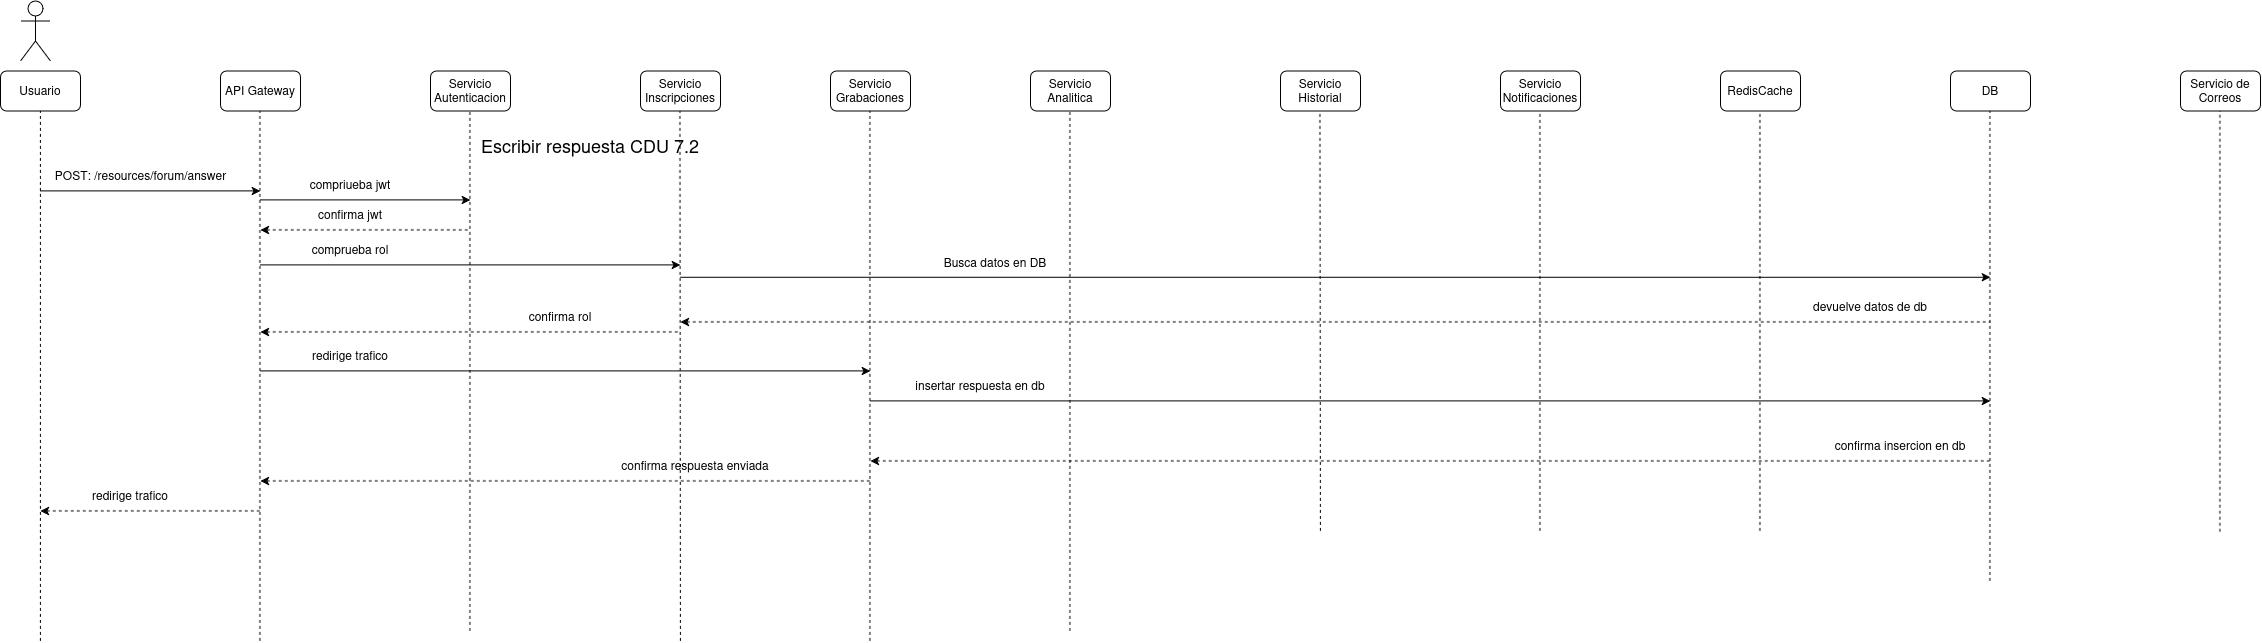

The diagram above was exported from draw.io. Its source (the exported page's mxGraphModel, read from the mxfile embedded in the PNG):
<mxGraphModel dx="1507" dy="883" grid="1" gridSize="10" guides="1" tooltips="1" connect="1" arrows="1" fold="1" page="1" pageScale="1" pageWidth="850" pageHeight="1100" math="0" shadow="0">
  <root>
    <mxCell id="pIAH8o5VDJEez8N0mIHY-0" />
    <mxCell id="pIAH8o5VDJEez8N0mIHY-1" parent="pIAH8o5VDJEez8N0mIHY-0" />
    <mxCell id="pIAH8o5VDJEez8N0mIHY-2" parent="pIAH8o5VDJEez8N0mIHY-1" style="shape=umlActor;verticalLabelPosition=bottom;verticalAlign=top;html=1;outlineConnect=0;" value="" vertex="1">
      <mxGeometry height="60" width="30" x="60" y="30" as="geometry" />
    </mxCell>
    <mxCell id="pIAH8o5VDJEez8N0mIHY-3" parent="pIAH8o5VDJEez8N0mIHY-1" style="rounded=1;whiteSpace=wrap;html=1;" value="Usuario" vertex="1">
      <mxGeometry height="40" width="80" x="40" y="100" as="geometry" />
    </mxCell>
    <mxCell id="pIAH8o5VDJEez8N0mIHY-4" parent="pIAH8o5VDJEez8N0mIHY-1" style="rounded=1;whiteSpace=wrap;html=1;" value="API Gateway" vertex="1">
      <mxGeometry height="40" width="80" x="260" y="100" as="geometry" />
    </mxCell>
    <mxCell id="pIAH8o5VDJEez8N0mIHY-5" parent="pIAH8o5VDJEez8N0mIHY-1" style="rounded=1;whiteSpace=wrap;html=1;" value="Servicio Autenticacion" vertex="1">
      <mxGeometry height="40" width="80" x="470" y="100" as="geometry" />
    </mxCell>
    <mxCell id="pIAH8o5VDJEez8N0mIHY-6" parent="pIAH8o5VDJEez8N0mIHY-1" style="rounded=1;whiteSpace=wrap;html=1;" value="Servicio Inscripciones" vertex="1">
      <mxGeometry height="40" width="80" x="680" y="100" as="geometry" />
    </mxCell>
    <mxCell id="pIAH8o5VDJEez8N0mIHY-7" parent="pIAH8o5VDJEez8N0mIHY-1" style="rounded=1;whiteSpace=wrap;html=1;" value="Servicio Grabaciones" vertex="1">
      <mxGeometry height="40" width="80" x="870" y="100" as="geometry" />
    </mxCell>
    <mxCell id="pIAH8o5VDJEez8N0mIHY-8" parent="pIAH8o5VDJEez8N0mIHY-1" style="rounded=1;whiteSpace=wrap;html=1;" value="Servicio Analitica" vertex="1">
      <mxGeometry height="40" width="80" x="1070" y="100" as="geometry" />
    </mxCell>
    <mxCell id="pIAH8o5VDJEez8N0mIHY-9" parent="pIAH8o5VDJEez8N0mIHY-1" style="rounded=1;whiteSpace=wrap;html=1;" value="RedisCache" vertex="1">
      <mxGeometry height="40" width="80" x="1760" y="100" as="geometry" />
    </mxCell>
    <mxCell id="pIAH8o5VDJEez8N0mIHY-10" parent="pIAH8o5VDJEez8N0mIHY-1" style="rounded=1;whiteSpace=wrap;html=1;" value="Servicio Notificaciones" vertex="1">
      <mxGeometry height="40" width="80" x="1540" y="100" as="geometry" />
    </mxCell>
    <mxCell id="pIAH8o5VDJEez8N0mIHY-11" parent="pIAH8o5VDJEez8N0mIHY-1" style="rounded=1;whiteSpace=wrap;html=1;" value="Servicio Historial" vertex="1">
      <mxGeometry height="40" width="80" x="1320" y="100" as="geometry" />
    </mxCell>
    <mxCell id="pIAH8o5VDJEez8N0mIHY-12" parent="pIAH8o5VDJEez8N0mIHY-1" style="rounded=1;whiteSpace=wrap;html=1;" value="DB" vertex="1">
      <mxGeometry height="40" width="80" x="1990" y="100" as="geometry" />
    </mxCell>
    <mxCell id="pIAH8o5VDJEez8N0mIHY-13" parent="pIAH8o5VDJEez8N0mIHY-1" style="rounded=1;whiteSpace=wrap;html=1;" value="Servicio de Correos" vertex="1">
      <mxGeometry height="40" width="80" x="2220" y="100" as="geometry" />
    </mxCell>
    <mxCell id="pIAH8o5VDJEez8N0mIHY-14" edge="1" parent="pIAH8o5VDJEez8N0mIHY-1" style="endArrow=classic;html=1;rounded=0;" value="">
      <mxGeometry height="50" relative="1" width="50" as="geometry">
        <mxPoint x="80" y="220" as="sourcePoint" />
        <mxPoint x="300" y="220" as="targetPoint" />
      </mxGeometry>
    </mxCell>
    <mxCell id="pIAH8o5VDJEez8N0mIHY-15" parent="pIAH8o5VDJEez8N0mIHY-1" style="text;html=1;whiteSpace=wrap;strokeColor=none;fillColor=none;align=center;verticalAlign=middle;rounded=0;" value="&lt;div&gt;&lt;span style=&quot;font-size: 18px;&quot;&gt;Escribir respuesta CDU 7.2&lt;/span&gt;&lt;/div&gt;" vertex="1">
      <mxGeometry height="30" width="440" x="410" y="160" as="geometry" />
    </mxCell>
    <mxCell id="pIAH8o5VDJEez8N0mIHY-16" parent="pIAH8o5VDJEez8N0mIHY-1" style="text;html=1;whiteSpace=wrap;strokeColor=none;fillColor=none;align=center;verticalAlign=middle;rounded=0;" value="POST: /resources/forum/answer" vertex="1">
      <mxGeometry height="30" width="181" x="90" y="190" as="geometry" />
    </mxCell>
    <mxCell id="pIAH8o5VDJEez8N0mIHY-17" edge="1" parent="pIAH8o5VDJEez8N0mIHY-1" style="endArrow=none;dashed=1;html=1;rounded=0;entryX=0.5;entryY=1;entryDx=0;entryDy=0;" target="pIAH8o5VDJEez8N0mIHY-3" value="">
      <mxGeometry height="50" relative="1" width="50" as="geometry">
        <mxPoint x="80" y="670" as="sourcePoint" />
        <mxPoint x="550" y="210" as="targetPoint" />
      </mxGeometry>
    </mxCell>
    <mxCell id="pIAH8o5VDJEez8N0mIHY-18" edge="1" parent="pIAH8o5VDJEez8N0mIHY-1" style="endArrow=none;dashed=1;html=1;rounded=0;entryX=0.5;entryY=1;entryDx=0;entryDy=0;" value="">
      <mxGeometry height="50" relative="1" width="50" as="geometry">
        <mxPoint x="299.5" y="670" as="sourcePoint" />
        <mxPoint x="299.5" y="140" as="targetPoint" />
      </mxGeometry>
    </mxCell>
    <mxCell id="pIAH8o5VDJEez8N0mIHY-19" edge="1" parent="pIAH8o5VDJEez8N0mIHY-1" style="endArrow=none;dashed=1;html=1;rounded=0;entryX=0.5;entryY=1;entryDx=0;entryDy=0;" value="">
      <mxGeometry height="50" relative="1" width="50" as="geometry">
        <mxPoint x="509.5" y="660" as="sourcePoint" />
        <mxPoint x="509.5" y="140" as="targetPoint" />
      </mxGeometry>
    </mxCell>
    <mxCell id="pIAH8o5VDJEez8N0mIHY-20" edge="1" parent="pIAH8o5VDJEez8N0mIHY-1" style="endArrow=none;dashed=1;html=1;rounded=0;entryX=0.5;entryY=1;entryDx=0;entryDy=0;" value="">
      <mxGeometry height="50" relative="1" width="50" as="geometry">
        <mxPoint x="720" y="670" as="sourcePoint" />
        <mxPoint x="719.5" y="140" as="targetPoint" />
      </mxGeometry>
    </mxCell>
    <mxCell id="pIAH8o5VDJEez8N0mIHY-21" edge="1" parent="pIAH8o5VDJEez8N0mIHY-1" style="endArrow=none;dashed=1;html=1;rounded=0;entryX=0.5;entryY=1;entryDx=0;entryDy=0;" value="">
      <mxGeometry height="50" relative="1" width="50" as="geometry">
        <mxPoint x="909.5" y="670" as="sourcePoint" />
        <mxPoint x="909.5" y="140" as="targetPoint" />
      </mxGeometry>
    </mxCell>
    <mxCell id="pIAH8o5VDJEez8N0mIHY-22" edge="1" parent="pIAH8o5VDJEez8N0mIHY-1" style="endArrow=none;dashed=1;html=1;rounded=0;entryX=0.5;entryY=1;entryDx=0;entryDy=0;" value="">
      <mxGeometry height="50" relative="1" width="50" as="geometry">
        <mxPoint x="1109.5" y="660" as="sourcePoint" />
        <mxPoint x="1109.5" y="140" as="targetPoint" />
      </mxGeometry>
    </mxCell>
    <mxCell id="pIAH8o5VDJEez8N0mIHY-23" edge="1" parent="pIAH8o5VDJEez8N0mIHY-1" style="endArrow=none;dashed=1;html=1;rounded=0;entryX=0.5;entryY=1;entryDx=0;entryDy=0;" value="">
      <mxGeometry height="50" relative="1" width="50" as="geometry">
        <mxPoint x="1360" y="560" as="sourcePoint" />
        <mxPoint x="1359.5" y="140" as="targetPoint" />
      </mxGeometry>
    </mxCell>
    <mxCell id="pIAH8o5VDJEez8N0mIHY-24" edge="1" parent="pIAH8o5VDJEez8N0mIHY-1" style="endArrow=none;dashed=1;html=1;rounded=0;entryX=0.5;entryY=1;entryDx=0;entryDy=0;" value="">
      <mxGeometry height="50" relative="1" width="50" as="geometry">
        <mxPoint x="1579.5" y="560" as="sourcePoint" />
        <mxPoint x="1579.5" y="140" as="targetPoint" />
      </mxGeometry>
    </mxCell>
    <mxCell id="pIAH8o5VDJEez8N0mIHY-25" edge="1" parent="pIAH8o5VDJEez8N0mIHY-1" style="endArrow=none;dashed=1;html=1;rounded=0;entryX=0.5;entryY=1;entryDx=0;entryDy=0;" value="">
      <mxGeometry height="50" relative="1" width="50" as="geometry">
        <mxPoint x="1799.5" y="560" as="sourcePoint" />
        <mxPoint x="1799.5" y="140" as="targetPoint" />
      </mxGeometry>
    </mxCell>
    <mxCell id="pIAH8o5VDJEez8N0mIHY-26" edge="1" parent="pIAH8o5VDJEez8N0mIHY-1" style="endArrow=none;dashed=1;html=1;rounded=0;entryX=0.5;entryY=1;entryDx=0;entryDy=0;" value="">
      <mxGeometry height="50" relative="1" width="50" as="geometry">
        <mxPoint x="2029.5" y="610" as="sourcePoint" />
        <mxPoint x="2029.5" y="140" as="targetPoint" />
      </mxGeometry>
    </mxCell>
    <mxCell id="pIAH8o5VDJEez8N0mIHY-27" edge="1" parent="pIAH8o5VDJEez8N0mIHY-1" style="endArrow=none;dashed=1;html=1;rounded=0;entryX=0.5;entryY=1;entryDx=0;entryDy=0;" value="">
      <mxGeometry height="50" relative="1" width="50" as="geometry">
        <mxPoint x="2259.5" y="560.7999877929688" as="sourcePoint" />
        <mxPoint x="2259.5" y="140" as="targetPoint" />
      </mxGeometry>
    </mxCell>
    <mxCell id="pIAH8o5VDJEez8N0mIHY-28" edge="1" parent="pIAH8o5VDJEez8N0mIHY-1" style="endArrow=classic;html=1;rounded=0;" value="">
      <mxGeometry height="50" relative="1" width="50" as="geometry">
        <mxPoint x="300" y="400" as="sourcePoint" />
        <mxPoint x="910" y="400" as="targetPoint" />
      </mxGeometry>
    </mxCell>
    <mxCell id="pIAH8o5VDJEez8N0mIHY-29" parent="pIAH8o5VDJEez8N0mIHY-1" style="text;html=1;whiteSpace=wrap;strokeColor=none;fillColor=none;align=center;verticalAlign=middle;rounded=0;" value="redirige trafico" vertex="1">
      <mxGeometry height="30" width="120" x="330" y="370" as="geometry" />
    </mxCell>
    <mxCell id="pIAH8o5VDJEez8N0mIHY-30" edge="1" parent="pIAH8o5VDJEez8N0mIHY-1" style="endArrow=classic;html=1;rounded=0;" value="">
      <mxGeometry height="50" relative="1" width="50" as="geometry">
        <mxPoint x="910" y="430" as="sourcePoint" />
        <mxPoint x="2030" y="430" as="targetPoint" />
      </mxGeometry>
    </mxCell>
    <mxCell id="pIAH8o5VDJEez8N0mIHY-31" parent="pIAH8o5VDJEez8N0mIHY-1" style="text;html=1;whiteSpace=wrap;strokeColor=none;fillColor=none;align=center;verticalAlign=middle;rounded=0;" value="insertar respuesta en db" vertex="1">
      <mxGeometry height="30" width="160" x="940" y="400" as="geometry" />
    </mxCell>
    <mxCell id="pIAH8o5VDJEez8N0mIHY-32" edge="1" parent="pIAH8o5VDJEez8N0mIHY-1" style="endArrow=none;html=1;rounded=0;startArrow=classic;startFill=1;endFill=0;dashed=1;" value="">
      <mxGeometry height="50" relative="1" width="50" as="geometry">
        <mxPoint x="910" y="490" as="sourcePoint" />
        <mxPoint x="2030" y="490" as="targetPoint" />
      </mxGeometry>
    </mxCell>
    <mxCell id="pIAH8o5VDJEez8N0mIHY-33" parent="pIAH8o5VDJEez8N0mIHY-1" style="text;html=1;whiteSpace=wrap;strokeColor=none;fillColor=none;align=center;verticalAlign=middle;rounded=0;" value="confirma insercion en db" vertex="1">
      <mxGeometry height="30" width="160" x="1860" y="460" as="geometry" />
    </mxCell>
    <mxCell id="pIAH8o5VDJEez8N0mIHY-34" edge="1" parent="pIAH8o5VDJEez8N0mIHY-1" style="endArrow=none;html=1;rounded=0;startArrow=classic;startFill=1;endFill=0;dashed=1;" value="">
      <mxGeometry height="50" relative="1" width="50" as="geometry">
        <mxPoint x="300" y="510" as="sourcePoint" />
        <mxPoint x="910" y="510" as="targetPoint" />
      </mxGeometry>
    </mxCell>
    <mxCell id="pIAH8o5VDJEez8N0mIHY-35" parent="pIAH8o5VDJEez8N0mIHY-1" style="text;html=1;whiteSpace=wrap;strokeColor=none;fillColor=none;align=center;verticalAlign=middle;rounded=0;" value="confirma respuesta enviada" vertex="1">
      <mxGeometry height="30" width="290" x="590" y="480" as="geometry" />
    </mxCell>
    <mxCell id="pIAH8o5VDJEez8N0mIHY-36" edge="1" parent="pIAH8o5VDJEez8N0mIHY-1" style="endArrow=none;html=1;rounded=0;startArrow=classic;startFill=1;endFill=0;dashed=1;" value="">
      <mxGeometry height="50" relative="1" width="50" as="geometry">
        <mxPoint x="80" y="540" as="sourcePoint" />
        <mxPoint x="300" y="540" as="targetPoint" />
      </mxGeometry>
    </mxCell>
    <mxCell id="pIAH8o5VDJEez8N0mIHY-37" parent="pIAH8o5VDJEez8N0mIHY-1" style="text;html=1;whiteSpace=wrap;strokeColor=none;fillColor=none;align=center;verticalAlign=middle;rounded=0;" value="redirige trafico" vertex="1">
      <mxGeometry height="30" width="120" x="110" y="510" as="geometry" />
    </mxCell>
    <mxCell id="pIAH8o5VDJEez8N0mIHY-38" edge="1" parent="pIAH8o5VDJEez8N0mIHY-1" style="endArrow=classic;html=1;rounded=0;" value="">
      <mxGeometry height="50" relative="1" width="50" as="geometry">
        <mxPoint x="300" y="229" as="sourcePoint" />
        <mxPoint x="510" y="229" as="targetPoint" />
      </mxGeometry>
    </mxCell>
    <mxCell id="pIAH8o5VDJEez8N0mIHY-39" parent="pIAH8o5VDJEez8N0mIHY-1" style="text;html=1;whiteSpace=wrap;strokeColor=none;fillColor=none;align=center;verticalAlign=middle;rounded=0;" value="compriueba jwt" vertex="1">
      <mxGeometry height="30" width="120" x="330" y="199" as="geometry" />
    </mxCell>
    <mxCell id="pIAH8o5VDJEez8N0mIHY-40" edge="1" parent="pIAH8o5VDJEez8N0mIHY-1" style="endArrow=none;html=1;rounded=0;startArrow=classic;startFill=1;endFill=0;dashed=1;" value="">
      <mxGeometry height="50" relative="1" width="50" as="geometry">
        <mxPoint x="300" y="259" as="sourcePoint" />
        <mxPoint x="510" y="259" as="targetPoint" />
      </mxGeometry>
    </mxCell>
    <mxCell id="pIAH8o5VDJEez8N0mIHY-41" parent="pIAH8o5VDJEez8N0mIHY-1" style="text;html=1;whiteSpace=wrap;strokeColor=none;fillColor=none;align=center;verticalAlign=middle;rounded=0;" value="confirma jwt" vertex="1">
      <mxGeometry height="30" width="120" x="330" y="229" as="geometry" />
    </mxCell>
    <mxCell id="pIAH8o5VDJEez8N0mIHY-42" edge="1" parent="pIAH8o5VDJEez8N0mIHY-1" style="endArrow=classic;html=1;rounded=0;" value="">
      <mxGeometry height="50" relative="1" width="50" as="geometry">
        <mxPoint x="300" y="294" as="sourcePoint" />
        <mxPoint x="720" y="294" as="targetPoint" />
      </mxGeometry>
    </mxCell>
    <mxCell id="pIAH8o5VDJEez8N0mIHY-43" parent="pIAH8o5VDJEez8N0mIHY-1" style="text;html=1;whiteSpace=wrap;strokeColor=none;fillColor=none;align=center;verticalAlign=middle;rounded=0;" value="comprueba rol" vertex="1">
      <mxGeometry height="30" width="120" x="330" y="264" as="geometry" />
    </mxCell>
    <mxCell id="pIAH8o5VDJEez8N0mIHY-44" edge="1" parent="pIAH8o5VDJEez8N0mIHY-1" style="endArrow=none;html=1;rounded=0;startArrow=classic;startFill=1;endFill=0;dashed=1;" value="">
      <mxGeometry height="50" relative="1" width="50" as="geometry">
        <mxPoint x="300" y="361" as="sourcePoint" />
        <mxPoint x="720" y="361" as="targetPoint" />
      </mxGeometry>
    </mxCell>
    <mxCell id="pIAH8o5VDJEez8N0mIHY-45" parent="pIAH8o5VDJEez8N0mIHY-1" style="text;html=1;whiteSpace=wrap;strokeColor=none;fillColor=none;align=center;verticalAlign=middle;rounded=0;" value="confirma rol" vertex="1">
      <mxGeometry height="30" width="120" x="540" y="331" as="geometry" />
    </mxCell>
    <mxCell id="pIAH8o5VDJEez8N0mIHY-46" edge="1" parent="pIAH8o5VDJEez8N0mIHY-1" style="endArrow=classic;html=1;rounded=0;" value="">
      <mxGeometry height="50" relative="1" width="50" as="geometry">
        <mxPoint x="720" y="306.38" as="sourcePoint" />
        <mxPoint x="2030" y="306.38" as="targetPoint" />
      </mxGeometry>
    </mxCell>
    <mxCell id="pIAH8o5VDJEez8N0mIHY-47" parent="pIAH8o5VDJEez8N0mIHY-1" style="text;html=1;whiteSpace=wrap;strokeColor=none;fillColor=none;align=center;verticalAlign=middle;rounded=0;" value="Busca datos en DB" vertex="1">
      <mxGeometry height="30" width="170" x="950" y="276.38" as="geometry" />
    </mxCell>
    <mxCell id="pIAH8o5VDJEez8N0mIHY-48" edge="1" parent="pIAH8o5VDJEez8N0mIHY-1" style="endArrow=none;html=1;rounded=0;endFill=0;startArrow=classic;startFill=1;dashed=1;" value="">
      <mxGeometry height="50" relative="1" width="50" as="geometry">
        <mxPoint x="720" y="351" as="sourcePoint" />
        <mxPoint x="2030" y="351" as="targetPoint" />
      </mxGeometry>
    </mxCell>
    <mxCell id="pIAH8o5VDJEez8N0mIHY-49" parent="pIAH8o5VDJEez8N0mIHY-1" style="text;html=1;whiteSpace=wrap;strokeColor=none;fillColor=none;align=center;verticalAlign=middle;rounded=0;" value="devuelve datos de db" vertex="1">
      <mxGeometry height="30" width="220" x="1800" y="321.00000000000006" as="geometry" />
    </mxCell>
  </root>
</mxGraphModel>